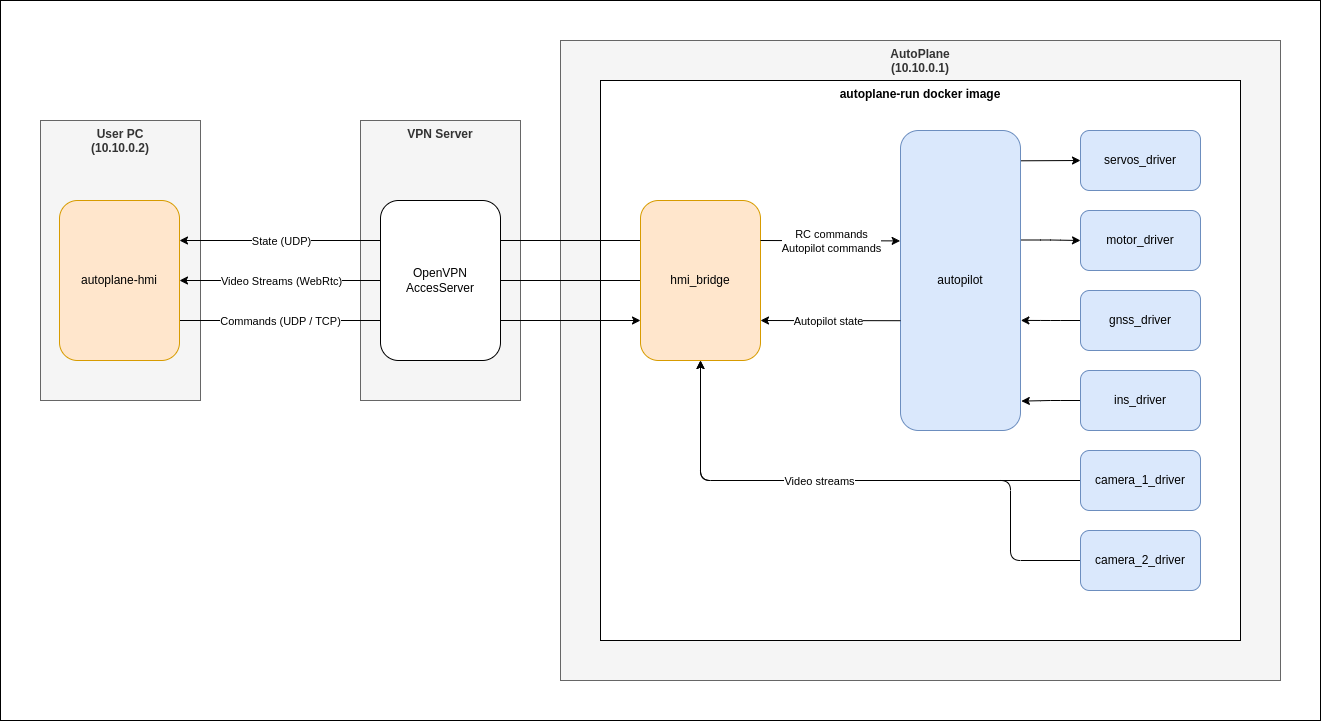

The diagram above was exported from draw.io. Its source (the exported page's mxGraphModel, read from the mxfile embedded in the PNG):
<mxGraphModel dx="1870" dy="1595" grid="1" gridSize="10" guides="1" tooltips="1" connect="1" arrows="1" fold="1" page="1" pageScale="1" pageWidth="850" pageHeight="1100" math="0" shadow="0">
  <root>
    <mxCell id="0" />
    <mxCell id="1" parent="0" />
    <mxCell id="46" value="" style="rounded=0;whiteSpace=wrap;html=1;verticalAlign=top;fontStyle=1;" parent="1" vertex="1">
      <mxGeometry x="-200" y="-240" width="1320" height="720" as="geometry" />
    </mxCell>
    <mxCell id="4" value="AutoPlane&lt;div&gt;(10.10.0.1)&lt;/div&gt;" style="rounded=0;whiteSpace=wrap;html=1;verticalAlign=top;fontStyle=1;fillColor=#f5f5f5;fontColor=#333333;strokeColor=#666666;" parent="1" vertex="1">
      <mxGeometry x="360" y="-200" width="720" height="640" as="geometry" />
    </mxCell>
    <mxCell id="45" value="autoplane-run docker image" style="rounded=0;whiteSpace=wrap;html=1;verticalAlign=top;fontStyle=1;" parent="1" vertex="1">
      <mxGeometry x="400" y="-160" width="640" height="560" as="geometry" />
    </mxCell>
    <mxCell id="2" value="User PC&lt;div&gt;(10.10.0.2)&lt;/div&gt;" style="rounded=0;whiteSpace=wrap;html=1;verticalAlign=top;fontStyle=1;fillColor=#f5f5f5;fontColor=#333333;strokeColor=#666666;" parent="1" vertex="1">
      <mxGeometry x="-160" y="-120" width="160" height="280" as="geometry" />
    </mxCell>
    <mxCell id="3" value="VPN Server" style="rounded=0;whiteSpace=wrap;html=1;verticalAlign=top;fontStyle=1;fillColor=#f5f5f5;fontColor=#333333;strokeColor=#666666;" parent="1" vertex="1">
      <mxGeometry x="160" y="-120" width="160" height="280" as="geometry" />
    </mxCell>
    <mxCell id="16" style="edgeStyle=none;html=1;exitX=1;exitY=0.75;exitDx=0;exitDy=0;entryX=0;entryY=0.75;entryDx=0;entryDy=0;" parent="1" source="8" target="9" edge="1">
      <mxGeometry relative="1" as="geometry" />
    </mxCell>
    <mxCell id="19" value="Commands (UDP / TCP)" style="edgeLabel;html=1;align=center;verticalAlign=middle;resizable=0;points=[];" parent="16" vertex="1" connectable="0">
      <mxGeometry x="-0.6033" y="1" relative="1" as="geometry">
        <mxPoint x="9" y="1" as="offset" />
      </mxGeometry>
    </mxCell>
    <mxCell id="8" value="autoplane-hmi" style="rounded=1;whiteSpace=wrap;html=1;fillColor=#ffe6cc;strokeColor=#d79b00;" parent="1" vertex="1">
      <mxGeometry x="-141" y="-40" width="120" height="160" as="geometry" />
    </mxCell>
    <mxCell id="14" style="edgeStyle=none;html=1;exitX=0;exitY=0.25;exitDx=0;exitDy=0;entryX=1;entryY=0.25;entryDx=0;entryDy=0;" parent="1" source="9" target="8" edge="1">
      <mxGeometry relative="1" as="geometry" />
    </mxCell>
    <mxCell id="17" value="State (UDP)" style="edgeLabel;html=1;align=center;verticalAlign=middle;resizable=0;points=[];" parent="14" vertex="1" connectable="0">
      <mxGeometry x="0.5867" relative="1" as="geometry">
        <mxPoint x="6" as="offset" />
      </mxGeometry>
    </mxCell>
    <mxCell id="15" style="edgeStyle=none;html=1;exitX=0;exitY=0.5;exitDx=0;exitDy=0;entryX=1;entryY=0.5;entryDx=0;entryDy=0;" parent="1" source="9" target="8" edge="1">
      <mxGeometry relative="1" as="geometry" />
    </mxCell>
    <mxCell id="18" value="Video Streams (WebRtc)" style="edgeLabel;html=1;align=center;verticalAlign=middle;resizable=0;points=[];" parent="15" vertex="1" connectable="0">
      <mxGeometry x="0.6033" y="-1" relative="1" as="geometry">
        <mxPoint x="10" y="1" as="offset" />
      </mxGeometry>
    </mxCell>
    <mxCell id="9" value="hmi_bridge" style="rounded=1;whiteSpace=wrap;html=1;fillColor=#ffe6cc;strokeColor=#d79b00;" parent="1" vertex="1">
      <mxGeometry x="440" y="-40" width="120" height="160" as="geometry" />
    </mxCell>
    <mxCell id="7" value="OpenVPN&lt;div&gt;AccesServer&lt;/div&gt;" style="rounded=1;whiteSpace=wrap;html=1;" parent="1" vertex="1">
      <mxGeometry x="180" y="-40" width="120" height="160" as="geometry" />
    </mxCell>
    <mxCell id="29" style="edgeStyle=none;html=1;exitX=1.003;exitY=0.101;exitDx=0;exitDy=0;entryX=0;entryY=0.5;entryDx=0;entryDy=0;exitPerimeter=0;" parent="1" source="20" target="22" edge="1">
      <mxGeometry relative="1" as="geometry" />
    </mxCell>
    <mxCell id="30" style="edgeStyle=orthogonalEdgeStyle;html=1;exitX=1;exitY=0.365;exitDx=0;exitDy=0;entryX=0;entryY=0.5;entryDx=0;entryDy=0;exitPerimeter=0;" parent="1" source="20" target="28" edge="1">
      <mxGeometry relative="1" as="geometry" />
    </mxCell>
    <mxCell id="20" value="autopilot" style="rounded=1;whiteSpace=wrap;html=1;fillColor=#dae8fc;strokeColor=#6c8ebf;" parent="1" vertex="1">
      <mxGeometry x="700" y="-110" width="120" height="300" as="geometry" />
    </mxCell>
    <mxCell id="22" value="servos_driver" style="rounded=1;whiteSpace=wrap;html=1;fillColor=#dae8fc;strokeColor=#6c8ebf;" parent="1" vertex="1">
      <mxGeometry x="880" y="-110" width="120" height="60" as="geometry" />
    </mxCell>
    <mxCell id="28" value="motor_driver" style="rounded=1;whiteSpace=wrap;html=1;fillColor=#dae8fc;strokeColor=#6c8ebf;" parent="1" vertex="1">
      <mxGeometry x="880" y="-30" width="120" height="60" as="geometry" />
    </mxCell>
    <mxCell id="37" style="edgeStyle=orthogonalEdgeStyle;html=1;exitX=0;exitY=0.5;exitDx=0;exitDy=0;entryX=0.5;entryY=1;entryDx=0;entryDy=0;" parent="1" source="31" target="9" edge="1">
      <mxGeometry relative="1" as="geometry">
        <Array as="points">
          <mxPoint x="500" y="240" />
        </Array>
      </mxGeometry>
    </mxCell>
    <mxCell id="31" value="camera_1_driver" style="rounded=1;whiteSpace=wrap;html=1;fillColor=#dae8fc;strokeColor=#6c8ebf;" parent="1" vertex="1">
      <mxGeometry x="880" y="210" width="120" height="60" as="geometry" />
    </mxCell>
    <mxCell id="38" style="edgeStyle=orthogonalEdgeStyle;html=1;exitX=0;exitY=0.5;exitDx=0;exitDy=0;entryX=0.5;entryY=1;entryDx=0;entryDy=0;" parent="1" source="32" target="9" edge="1">
      <mxGeometry relative="1" as="geometry">
        <Array as="points">
          <mxPoint x="810" y="320" />
          <mxPoint x="810" y="240" />
          <mxPoint x="500" y="240" />
        </Array>
      </mxGeometry>
    </mxCell>
    <mxCell id="40" value="Video streams" style="edgeLabel;html=1;align=center;verticalAlign=middle;resizable=0;points=[];" parent="38" vertex="1" connectable="0">
      <mxGeometry x="0.1964" relative="1" as="geometry">
        <mxPoint x="5" as="offset" />
      </mxGeometry>
    </mxCell>
    <mxCell id="32" value="camera_2_driver" style="rounded=1;whiteSpace=wrap;html=1;fillColor=#dae8fc;strokeColor=#6c8ebf;" parent="1" vertex="1">
      <mxGeometry x="880" y="290" width="120" height="60" as="geometry" />
    </mxCell>
    <mxCell id="35" style="edgeStyle=orthogonalEdgeStyle;html=1;exitX=0;exitY=0.5;exitDx=0;exitDy=0;entryX=1.003;entryY=0.633;entryDx=0;entryDy=0;entryPerimeter=0;" parent="1" source="33" target="20" edge="1">
      <mxGeometry relative="1" as="geometry">
        <mxPoint x="789" y="159" as="targetPoint" />
      </mxGeometry>
    </mxCell>
    <mxCell id="33" value="gnss_driver" style="rounded=1;whiteSpace=wrap;html=1;fillColor=#dae8fc;strokeColor=#6c8ebf;" parent="1" vertex="1">
      <mxGeometry x="880" y="50" width="120" height="60" as="geometry" />
    </mxCell>
    <mxCell id="36" style="edgeStyle=orthogonalEdgeStyle;html=1;exitX=0;exitY=0.5;exitDx=0;exitDy=0;entryX=1.007;entryY=0.902;entryDx=0;entryDy=0;entryPerimeter=0;" parent="1" source="34" target="20" edge="1">
      <mxGeometry relative="1" as="geometry">
        <mxPoint x="790" y="240" as="targetPoint" />
      </mxGeometry>
    </mxCell>
    <mxCell id="34" value="ins_driver" style="rounded=1;whiteSpace=wrap;html=1;fillColor=#dae8fc;strokeColor=#6c8ebf;" parent="1" vertex="1">
      <mxGeometry x="880" y="130" width="120" height="60" as="geometry" />
    </mxCell>
    <mxCell id="41" style="edgeStyle=none;html=1;exitX=1;exitY=0.25;exitDx=0;exitDy=0;entryX=-0.003;entryY=0.368;entryDx=0;entryDy=0;entryPerimeter=0;" parent="1" source="9" target="20" edge="1">
      <mxGeometry relative="1" as="geometry" />
    </mxCell>
    <mxCell id="43" value="RC commands&lt;div&gt;Autopilot commands&lt;/div&gt;" style="edgeLabel;html=1;align=center;verticalAlign=middle;resizable=0;points=[];" parent="41" vertex="1" connectable="0">
      <mxGeometry x="-0.1375" y="1" relative="1" as="geometry">
        <mxPoint x="10" y="1" as="offset" />
      </mxGeometry>
    </mxCell>
    <mxCell id="42" style="edgeStyle=none;html=1;entryX=1;entryY=0.75;entryDx=0;entryDy=0;exitX=0;exitY=0.634;exitDx=0;exitDy=0;exitPerimeter=0;" parent="1" source="20" target="9" edge="1">
      <mxGeometry relative="1" as="geometry">
        <mxPoint x="570" y="10" as="sourcePoint" />
        <mxPoint x="680" y="10" as="targetPoint" />
      </mxGeometry>
    </mxCell>
    <mxCell id="44" value="Autopilot state" style="edgeLabel;html=1;align=center;verticalAlign=middle;resizable=0;points=[];" parent="42" vertex="1" connectable="0">
      <mxGeometry x="0.0227" y="1" relative="1" as="geometry">
        <mxPoint y="-1" as="offset" />
      </mxGeometry>
    </mxCell>
  </root>
</mxGraphModel>